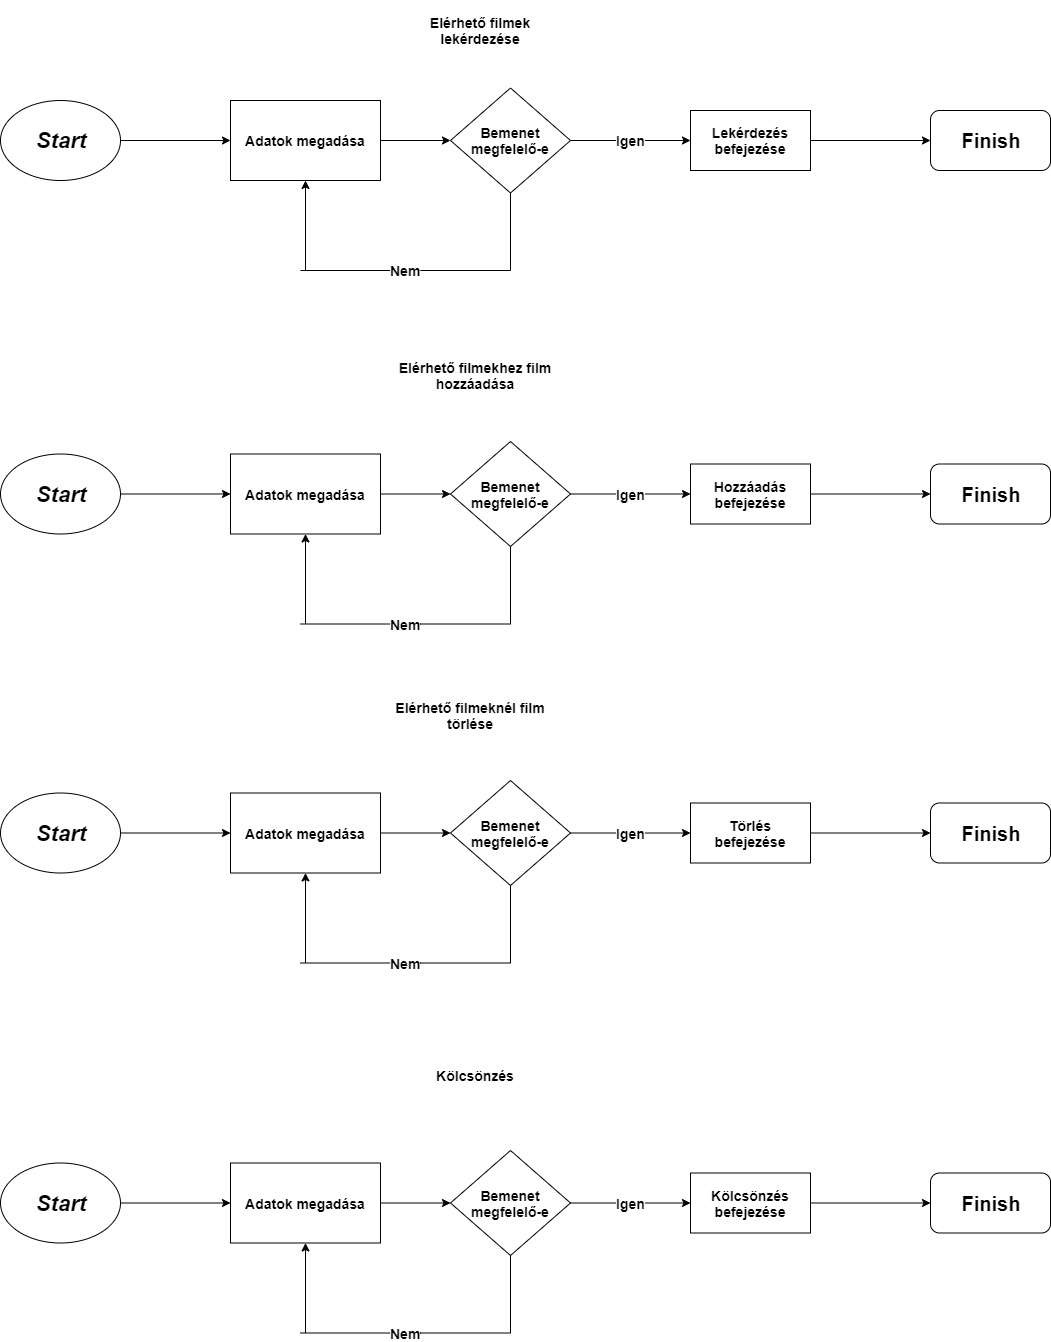

The diagram above was exported from draw.io. Its source (the exported page's mxGraphModel, read from the mxfile embedded in the PNG):
<mxGraphModel dx="1408" dy="633" grid="1" gridSize="10" guides="1" tooltips="1" connect="1" arrows="1" fold="1" page="1" pageScale="1" pageWidth="850" pageHeight="1100" math="0" shadow="0">
  <root>
    <mxCell id="0" />
    <mxCell id="1" parent="0" />
    <mxCell id="x-iZMXN8HK4KNZFMXOCe-1" value="&lt;i&gt;&lt;b&gt;&lt;font style=&quot;font-size: 22px&quot;&gt;Start&lt;/font&gt;&lt;/b&gt;&lt;/i&gt;" style="ellipse;whiteSpace=wrap;html=1;fontSize=14;" vertex="1" parent="1">
      <mxGeometry x="10" y="310" width="120" height="80" as="geometry" />
    </mxCell>
    <mxCell id="x-iZMXN8HK4KNZFMXOCe-2" value="&lt;b&gt;Elérhető filmek lekérdezése&lt;/b&gt;" style="text;html=1;strokeColor=none;fillColor=none;align=center;verticalAlign=middle;whiteSpace=wrap;rounded=0;fontSize=14;" vertex="1" parent="1">
      <mxGeometry x="410" y="210" width="160" height="60" as="geometry" />
    </mxCell>
    <mxCell id="x-iZMXN8HK4KNZFMXOCe-3" value="" style="endArrow=classic;html=1;fontSize=14;exitX=1;exitY=0.5;exitDx=0;exitDy=0;" edge="1" parent="1" source="x-iZMXN8HK4KNZFMXOCe-1">
      <mxGeometry width="50" height="50" relative="1" as="geometry">
        <mxPoint x="10" y="460" as="sourcePoint" />
        <mxPoint x="240" y="350" as="targetPoint" />
      </mxGeometry>
    </mxCell>
    <mxCell id="x-iZMXN8HK4KNZFMXOCe-4" value="&lt;b&gt;Adatok megadása&lt;/b&gt;" style="rounded=0;whiteSpace=wrap;html=1;fontSize=14;" vertex="1" parent="1">
      <mxGeometry x="240" y="310" width="150" height="80" as="geometry" />
    </mxCell>
    <mxCell id="x-iZMXN8HK4KNZFMXOCe-5" value="" style="endArrow=classic;html=1;fontSize=14;exitX=1;exitY=0.5;exitDx=0;exitDy=0;" edge="1" parent="1" source="x-iZMXN8HK4KNZFMXOCe-4" target="x-iZMXN8HK4KNZFMXOCe-6">
      <mxGeometry width="50" height="50" relative="1" as="geometry">
        <mxPoint x="10" y="460" as="sourcePoint" />
        <mxPoint x="500" y="350" as="targetPoint" />
      </mxGeometry>
    </mxCell>
    <mxCell id="x-iZMXN8HK4KNZFMXOCe-6" value="&lt;b&gt;&lt;font style=&quot;font-size: 14px&quot;&gt;Bemenet megfelelő-e&lt;/font&gt;&lt;/b&gt;" style="rhombus;whiteSpace=wrap;html=1;" vertex="1" parent="1">
      <mxGeometry x="460" y="297.5" width="120" height="105" as="geometry" />
    </mxCell>
    <mxCell id="x-iZMXN8HK4KNZFMXOCe-7" value="" style="endArrow=none;html=1;fontSize=14;entryX=0.5;entryY=1;entryDx=0;entryDy=0;" edge="1" parent="1" target="x-iZMXN8HK4KNZFMXOCe-6">
      <mxGeometry width="50" height="50" relative="1" as="geometry">
        <mxPoint x="520" y="480" as="sourcePoint" />
        <mxPoint x="60" y="420" as="targetPoint" />
      </mxGeometry>
    </mxCell>
    <mxCell id="x-iZMXN8HK4KNZFMXOCe-8" value="&lt;b&gt;Nem&lt;/b&gt;" style="endArrow=none;html=1;fontSize=14;" edge="1" parent="1">
      <mxGeometry width="50" height="50" relative="1" as="geometry">
        <mxPoint x="310" y="480" as="sourcePoint" />
        <mxPoint x="520" y="480" as="targetPoint" />
        <Array as="points">
          <mxPoint x="420" y="480" />
        </Array>
      </mxGeometry>
    </mxCell>
    <mxCell id="x-iZMXN8HK4KNZFMXOCe-9" value="" style="endArrow=classic;html=1;fontSize=14;entryX=0.5;entryY=1;entryDx=0;entryDy=0;entryPerimeter=0;" edge="1" parent="1" target="x-iZMXN8HK4KNZFMXOCe-4">
      <mxGeometry width="50" height="50" relative="1" as="geometry">
        <mxPoint x="315" y="480" as="sourcePoint" />
        <mxPoint x="60" y="500" as="targetPoint" />
      </mxGeometry>
    </mxCell>
    <mxCell id="x-iZMXN8HK4KNZFMXOCe-12" value="&lt;b&gt;Igen&lt;/b&gt;" style="endArrow=classic;html=1;fontSize=14;exitX=1;exitY=0.5;exitDx=0;exitDy=0;" edge="1" parent="1" source="x-iZMXN8HK4KNZFMXOCe-6">
      <mxGeometry width="50" height="50" relative="1" as="geometry">
        <mxPoint x="10" y="560" as="sourcePoint" />
        <mxPoint x="700" y="350" as="targetPoint" />
      </mxGeometry>
    </mxCell>
    <mxCell id="x-iZMXN8HK4KNZFMXOCe-13" value="&lt;b&gt;Lekérdezés befejezése&lt;/b&gt;" style="rounded=0;whiteSpace=wrap;html=1;fontSize=14;" vertex="1" parent="1">
      <mxGeometry x="700" y="320" width="120" height="60" as="geometry" />
    </mxCell>
    <mxCell id="x-iZMXN8HK4KNZFMXOCe-14" value="" style="endArrow=classic;html=1;fontSize=14;exitX=1;exitY=0.5;exitDx=0;exitDy=0;" edge="1" parent="1" source="x-iZMXN8HK4KNZFMXOCe-13">
      <mxGeometry width="50" height="50" relative="1" as="geometry">
        <mxPoint x="10" y="560" as="sourcePoint" />
        <mxPoint x="940" y="350" as="targetPoint" />
      </mxGeometry>
    </mxCell>
    <mxCell id="x-iZMXN8HK4KNZFMXOCe-15" value="&lt;b&gt;&lt;font style=&quot;font-size: 20px&quot;&gt;Finish&lt;/font&gt;&lt;/b&gt;" style="rounded=1;whiteSpace=wrap;html=1;fontSize=14;" vertex="1" parent="1">
      <mxGeometry x="940" y="320" width="120" height="60" as="geometry" />
    </mxCell>
    <mxCell id="x-iZMXN8HK4KNZFMXOCe-16" value="&lt;b&gt;Elérhető filmekhez film hozzáadása&lt;/b&gt;" style="text;html=1;strokeColor=none;fillColor=none;align=center;verticalAlign=middle;whiteSpace=wrap;rounded=0;fontSize=14;" vertex="1" parent="1">
      <mxGeometry x="405" y="550" width="160" height="70" as="geometry" />
    </mxCell>
    <mxCell id="x-iZMXN8HK4KNZFMXOCe-17" value="&lt;i&gt;&lt;b&gt;&lt;font style=&quot;font-size: 22px&quot;&gt;Start&lt;/font&gt;&lt;/b&gt;&lt;/i&gt;" style="ellipse;whiteSpace=wrap;html=1;fontSize=14;" vertex="1" parent="1">
      <mxGeometry x="10" y="663.5" width="120" height="80" as="geometry" />
    </mxCell>
    <mxCell id="x-iZMXN8HK4KNZFMXOCe-18" value="" style="endArrow=classic;html=1;fontSize=14;exitX=1;exitY=0.5;exitDx=0;exitDy=0;" edge="1" parent="1" source="x-iZMXN8HK4KNZFMXOCe-17">
      <mxGeometry width="50" height="50" relative="1" as="geometry">
        <mxPoint x="10" y="813.5" as="sourcePoint" />
        <mxPoint x="240" y="703.5" as="targetPoint" />
      </mxGeometry>
    </mxCell>
    <mxCell id="x-iZMXN8HK4KNZFMXOCe-19" value="&lt;b&gt;Adatok megadása&lt;/b&gt;" style="rounded=0;whiteSpace=wrap;html=1;fontSize=14;" vertex="1" parent="1">
      <mxGeometry x="240" y="663.5" width="150" height="80" as="geometry" />
    </mxCell>
    <mxCell id="x-iZMXN8HK4KNZFMXOCe-20" value="" style="endArrow=classic;html=1;fontSize=14;exitX=1;exitY=0.5;exitDx=0;exitDy=0;" edge="1" parent="1" source="x-iZMXN8HK4KNZFMXOCe-19" target="x-iZMXN8HK4KNZFMXOCe-21">
      <mxGeometry width="50" height="50" relative="1" as="geometry">
        <mxPoint x="10" y="813.5" as="sourcePoint" />
        <mxPoint x="500" y="703.5" as="targetPoint" />
      </mxGeometry>
    </mxCell>
    <mxCell id="x-iZMXN8HK4KNZFMXOCe-21" value="&lt;b&gt;&lt;font style=&quot;font-size: 14px&quot;&gt;Bemenet megfelelő-e&lt;/font&gt;&lt;/b&gt;" style="rhombus;whiteSpace=wrap;html=1;" vertex="1" parent="1">
      <mxGeometry x="460" y="651" width="120" height="105" as="geometry" />
    </mxCell>
    <mxCell id="x-iZMXN8HK4KNZFMXOCe-22" value="" style="endArrow=none;html=1;fontSize=14;entryX=0.5;entryY=1;entryDx=0;entryDy=0;" edge="1" parent="1" target="x-iZMXN8HK4KNZFMXOCe-21">
      <mxGeometry width="50" height="50" relative="1" as="geometry">
        <mxPoint x="520" y="833.5" as="sourcePoint" />
        <mxPoint x="60" y="773.5" as="targetPoint" />
      </mxGeometry>
    </mxCell>
    <mxCell id="x-iZMXN8HK4KNZFMXOCe-23" value="&lt;b&gt;Nem&lt;/b&gt;" style="endArrow=none;html=1;fontSize=14;" edge="1" parent="1">
      <mxGeometry width="50" height="50" relative="1" as="geometry">
        <mxPoint x="310" y="833.5" as="sourcePoint" />
        <mxPoint x="520" y="833.5" as="targetPoint" />
        <Array as="points">
          <mxPoint x="420" y="833.5" />
        </Array>
      </mxGeometry>
    </mxCell>
    <mxCell id="x-iZMXN8HK4KNZFMXOCe-24" value="" style="endArrow=classic;html=1;fontSize=14;entryX=0.5;entryY=1;entryDx=0;entryDy=0;entryPerimeter=0;" edge="1" parent="1" target="x-iZMXN8HK4KNZFMXOCe-19">
      <mxGeometry width="50" height="50" relative="1" as="geometry">
        <mxPoint x="315" y="833.5" as="sourcePoint" />
        <mxPoint x="60" y="853.5" as="targetPoint" />
      </mxGeometry>
    </mxCell>
    <mxCell id="x-iZMXN8HK4KNZFMXOCe-25" value="&lt;b&gt;Igen&lt;/b&gt;" style="endArrow=classic;html=1;fontSize=14;exitX=1;exitY=0.5;exitDx=0;exitDy=0;" edge="1" parent="1" source="x-iZMXN8HK4KNZFMXOCe-21">
      <mxGeometry width="50" height="50" relative="1" as="geometry">
        <mxPoint x="10" y="913.5" as="sourcePoint" />
        <mxPoint x="700" y="703.5" as="targetPoint" />
      </mxGeometry>
    </mxCell>
    <mxCell id="x-iZMXN8HK4KNZFMXOCe-26" value="&lt;b&gt;Hozzáadás befejezése&lt;/b&gt;" style="rounded=0;whiteSpace=wrap;html=1;fontSize=14;" vertex="1" parent="1">
      <mxGeometry x="700" y="673.5" width="120" height="60" as="geometry" />
    </mxCell>
    <mxCell id="x-iZMXN8HK4KNZFMXOCe-27" value="" style="endArrow=classic;html=1;fontSize=14;exitX=1;exitY=0.5;exitDx=0;exitDy=0;" edge="1" parent="1" source="x-iZMXN8HK4KNZFMXOCe-26">
      <mxGeometry width="50" height="50" relative="1" as="geometry">
        <mxPoint x="10" y="913.5" as="sourcePoint" />
        <mxPoint x="940" y="703.5" as="targetPoint" />
      </mxGeometry>
    </mxCell>
    <mxCell id="x-iZMXN8HK4KNZFMXOCe-28" value="&lt;b&gt;&lt;font style=&quot;font-size: 20px&quot;&gt;Finish&lt;/font&gt;&lt;/b&gt;" style="rounded=1;whiteSpace=wrap;html=1;fontSize=14;" vertex="1" parent="1">
      <mxGeometry x="940" y="673.5" width="120" height="60" as="geometry" />
    </mxCell>
    <mxCell id="x-iZMXN8HK4KNZFMXOCe-29" value="&lt;b&gt;Elérhető filmeknél film törlése&lt;/b&gt;" style="text;html=1;strokeColor=none;fillColor=none;align=center;verticalAlign=middle;whiteSpace=wrap;rounded=0;fontSize=14;" vertex="1" parent="1">
      <mxGeometry x="390" y="890" width="180" height="70" as="geometry" />
    </mxCell>
    <mxCell id="x-iZMXN8HK4KNZFMXOCe-30" value="&lt;i&gt;&lt;b&gt;&lt;font style=&quot;font-size: 22px&quot;&gt;Start&lt;/font&gt;&lt;/b&gt;&lt;/i&gt;" style="ellipse;whiteSpace=wrap;html=1;fontSize=14;" vertex="1" parent="1">
      <mxGeometry x="10" y="1002.5" width="120" height="80" as="geometry" />
    </mxCell>
    <mxCell id="x-iZMXN8HK4KNZFMXOCe-31" value="" style="endArrow=classic;html=1;fontSize=14;exitX=1;exitY=0.5;exitDx=0;exitDy=0;" edge="1" parent="1" source="x-iZMXN8HK4KNZFMXOCe-30">
      <mxGeometry width="50" height="50" relative="1" as="geometry">
        <mxPoint x="10" y="1152.5" as="sourcePoint" />
        <mxPoint x="240" y="1042.5" as="targetPoint" />
      </mxGeometry>
    </mxCell>
    <mxCell id="x-iZMXN8HK4KNZFMXOCe-32" value="&lt;b&gt;Adatok megadása&lt;/b&gt;" style="rounded=0;whiteSpace=wrap;html=1;fontSize=14;" vertex="1" parent="1">
      <mxGeometry x="240" y="1002.5" width="150" height="80" as="geometry" />
    </mxCell>
    <mxCell id="x-iZMXN8HK4KNZFMXOCe-33" value="" style="endArrow=classic;html=1;fontSize=14;exitX=1;exitY=0.5;exitDx=0;exitDy=0;" edge="1" parent="1" source="x-iZMXN8HK4KNZFMXOCe-32" target="x-iZMXN8HK4KNZFMXOCe-34">
      <mxGeometry width="50" height="50" relative="1" as="geometry">
        <mxPoint x="10" y="1152.5" as="sourcePoint" />
        <mxPoint x="500" y="1042.5" as="targetPoint" />
      </mxGeometry>
    </mxCell>
    <mxCell id="x-iZMXN8HK4KNZFMXOCe-34" value="&lt;b&gt;&lt;font style=&quot;font-size: 14px&quot;&gt;Bemenet megfelelő-e&lt;/font&gt;&lt;/b&gt;" style="rhombus;whiteSpace=wrap;html=1;" vertex="1" parent="1">
      <mxGeometry x="460" y="990" width="120" height="105" as="geometry" />
    </mxCell>
    <mxCell id="x-iZMXN8HK4KNZFMXOCe-35" value="" style="endArrow=none;html=1;fontSize=14;entryX=0.5;entryY=1;entryDx=0;entryDy=0;" edge="1" parent="1" target="x-iZMXN8HK4KNZFMXOCe-34">
      <mxGeometry width="50" height="50" relative="1" as="geometry">
        <mxPoint x="520" y="1172.5" as="sourcePoint" />
        <mxPoint x="60" y="1112.5" as="targetPoint" />
      </mxGeometry>
    </mxCell>
    <mxCell id="x-iZMXN8HK4KNZFMXOCe-36" value="&lt;b&gt;Nem&lt;/b&gt;" style="endArrow=none;html=1;fontSize=14;" edge="1" parent="1">
      <mxGeometry width="50" height="50" relative="1" as="geometry">
        <mxPoint x="310" y="1172.5" as="sourcePoint" />
        <mxPoint x="520" y="1172.5" as="targetPoint" />
        <Array as="points">
          <mxPoint x="420" y="1172.5" />
        </Array>
      </mxGeometry>
    </mxCell>
    <mxCell id="x-iZMXN8HK4KNZFMXOCe-37" value="" style="endArrow=classic;html=1;fontSize=14;entryX=0.5;entryY=1;entryDx=0;entryDy=0;entryPerimeter=0;" edge="1" parent="1" target="x-iZMXN8HK4KNZFMXOCe-32">
      <mxGeometry width="50" height="50" relative="1" as="geometry">
        <mxPoint x="315" y="1172.5" as="sourcePoint" />
        <mxPoint x="60" y="1192.5" as="targetPoint" />
      </mxGeometry>
    </mxCell>
    <mxCell id="x-iZMXN8HK4KNZFMXOCe-38" value="&lt;b&gt;Igen&lt;/b&gt;" style="endArrow=classic;html=1;fontSize=14;exitX=1;exitY=0.5;exitDx=0;exitDy=0;" edge="1" parent="1" source="x-iZMXN8HK4KNZFMXOCe-34">
      <mxGeometry width="50" height="50" relative="1" as="geometry">
        <mxPoint x="10" y="1252.5" as="sourcePoint" />
        <mxPoint x="700" y="1042.5" as="targetPoint" />
      </mxGeometry>
    </mxCell>
    <mxCell id="x-iZMXN8HK4KNZFMXOCe-39" value="&lt;b&gt;Törlés befejezése&lt;/b&gt;" style="rounded=0;whiteSpace=wrap;html=1;fontSize=14;" vertex="1" parent="1">
      <mxGeometry x="700" y="1012.5" width="120" height="60" as="geometry" />
    </mxCell>
    <mxCell id="x-iZMXN8HK4KNZFMXOCe-40" value="" style="endArrow=classic;html=1;fontSize=14;exitX=1;exitY=0.5;exitDx=0;exitDy=0;" edge="1" parent="1" source="x-iZMXN8HK4KNZFMXOCe-39">
      <mxGeometry width="50" height="50" relative="1" as="geometry">
        <mxPoint x="10" y="1252.5" as="sourcePoint" />
        <mxPoint x="940" y="1042.5" as="targetPoint" />
      </mxGeometry>
    </mxCell>
    <mxCell id="x-iZMXN8HK4KNZFMXOCe-41" value="&lt;b&gt;&lt;font style=&quot;font-size: 20px&quot;&gt;Finish&lt;/font&gt;&lt;/b&gt;" style="rounded=1;whiteSpace=wrap;html=1;fontSize=14;" vertex="1" parent="1">
      <mxGeometry x="940" y="1012.5" width="120" height="60" as="geometry" />
    </mxCell>
    <mxCell id="x-iZMXN8HK4KNZFMXOCe-42" value="&lt;b&gt;&lt;font style=&quot;font-size: 14px&quot;&gt;Kölcsönzés&lt;/font&gt;&lt;/b&gt;" style="text;html=1;strokeColor=none;fillColor=none;align=center;verticalAlign=middle;whiteSpace=wrap;rounded=0;fontSize=14;" vertex="1" parent="1">
      <mxGeometry x="410" y="1270" width="150" height="30" as="geometry" />
    </mxCell>
    <mxCell id="x-iZMXN8HK4KNZFMXOCe-43" value="&lt;i&gt;&lt;b&gt;&lt;font style=&quot;font-size: 22px&quot;&gt;Start&lt;/font&gt;&lt;/b&gt;&lt;/i&gt;" style="ellipse;whiteSpace=wrap;html=1;fontSize=14;" vertex="1" parent="1">
      <mxGeometry x="10" y="1372.5" width="120" height="80" as="geometry" />
    </mxCell>
    <mxCell id="x-iZMXN8HK4KNZFMXOCe-44" value="" style="endArrow=classic;html=1;fontSize=14;exitX=1;exitY=0.5;exitDx=0;exitDy=0;" edge="1" parent="1" source="x-iZMXN8HK4KNZFMXOCe-43">
      <mxGeometry width="50" height="50" relative="1" as="geometry">
        <mxPoint x="10" y="1522.5" as="sourcePoint" />
        <mxPoint x="240" y="1412.5" as="targetPoint" />
      </mxGeometry>
    </mxCell>
    <mxCell id="x-iZMXN8HK4KNZFMXOCe-45" value="&lt;b&gt;Adatok megadása&lt;/b&gt;" style="rounded=0;whiteSpace=wrap;html=1;fontSize=14;" vertex="1" parent="1">
      <mxGeometry x="240" y="1372.5" width="150" height="80" as="geometry" />
    </mxCell>
    <mxCell id="x-iZMXN8HK4KNZFMXOCe-46" value="" style="endArrow=classic;html=1;fontSize=14;exitX=1;exitY=0.5;exitDx=0;exitDy=0;" edge="1" parent="1" source="x-iZMXN8HK4KNZFMXOCe-45" target="x-iZMXN8HK4KNZFMXOCe-47">
      <mxGeometry width="50" height="50" relative="1" as="geometry">
        <mxPoint x="10" y="1522.5" as="sourcePoint" />
        <mxPoint x="500" y="1412.5" as="targetPoint" />
      </mxGeometry>
    </mxCell>
    <mxCell id="x-iZMXN8HK4KNZFMXOCe-47" value="&lt;b&gt;&lt;font style=&quot;font-size: 14px&quot;&gt;Bemenet megfelelő-e&lt;/font&gt;&lt;/b&gt;" style="rhombus;whiteSpace=wrap;html=1;" vertex="1" parent="1">
      <mxGeometry x="460" y="1360" width="120" height="105" as="geometry" />
    </mxCell>
    <mxCell id="x-iZMXN8HK4KNZFMXOCe-48" value="" style="endArrow=none;html=1;fontSize=14;entryX=0.5;entryY=1;entryDx=0;entryDy=0;" edge="1" parent="1" target="x-iZMXN8HK4KNZFMXOCe-47">
      <mxGeometry width="50" height="50" relative="1" as="geometry">
        <mxPoint x="520" y="1542.5" as="sourcePoint" />
        <mxPoint x="60" y="1482.5" as="targetPoint" />
      </mxGeometry>
    </mxCell>
    <mxCell id="x-iZMXN8HK4KNZFMXOCe-49" value="&lt;b&gt;Nem&lt;/b&gt;" style="endArrow=none;html=1;fontSize=14;" edge="1" parent="1">
      <mxGeometry width="50" height="50" relative="1" as="geometry">
        <mxPoint x="310" y="1542.5" as="sourcePoint" />
        <mxPoint x="520" y="1542.5" as="targetPoint" />
        <Array as="points">
          <mxPoint x="420" y="1542.5" />
        </Array>
      </mxGeometry>
    </mxCell>
    <mxCell id="x-iZMXN8HK4KNZFMXOCe-50" value="" style="endArrow=classic;html=1;fontSize=14;entryX=0.5;entryY=1;entryDx=0;entryDy=0;entryPerimeter=0;" edge="1" parent="1" target="x-iZMXN8HK4KNZFMXOCe-45">
      <mxGeometry width="50" height="50" relative="1" as="geometry">
        <mxPoint x="315" y="1542.5" as="sourcePoint" />
        <mxPoint x="60" y="1562.5" as="targetPoint" />
      </mxGeometry>
    </mxCell>
    <mxCell id="x-iZMXN8HK4KNZFMXOCe-51" value="&lt;b&gt;Igen&lt;/b&gt;" style="endArrow=classic;html=1;fontSize=14;exitX=1;exitY=0.5;exitDx=0;exitDy=0;" edge="1" parent="1" source="x-iZMXN8HK4KNZFMXOCe-47">
      <mxGeometry width="50" height="50" relative="1" as="geometry">
        <mxPoint x="10" y="1622.5" as="sourcePoint" />
        <mxPoint x="700" y="1412.5" as="targetPoint" />
      </mxGeometry>
    </mxCell>
    <mxCell id="x-iZMXN8HK4KNZFMXOCe-52" value="&lt;b&gt;Kölcsönzés befejezése&lt;/b&gt;" style="rounded=0;whiteSpace=wrap;html=1;fontSize=14;" vertex="1" parent="1">
      <mxGeometry x="700" y="1382.5" width="120" height="60" as="geometry" />
    </mxCell>
    <mxCell id="x-iZMXN8HK4KNZFMXOCe-53" value="" style="endArrow=classic;html=1;fontSize=14;exitX=1;exitY=0.5;exitDx=0;exitDy=0;" edge="1" parent="1" source="x-iZMXN8HK4KNZFMXOCe-52">
      <mxGeometry width="50" height="50" relative="1" as="geometry">
        <mxPoint x="10" y="1622.5" as="sourcePoint" />
        <mxPoint x="940" y="1412.5" as="targetPoint" />
      </mxGeometry>
    </mxCell>
    <mxCell id="x-iZMXN8HK4KNZFMXOCe-54" value="&lt;b&gt;&lt;font style=&quot;font-size: 20px&quot;&gt;Finish&lt;/font&gt;&lt;/b&gt;" style="rounded=1;whiteSpace=wrap;html=1;fontSize=14;" vertex="1" parent="1">
      <mxGeometry x="940" y="1382.5" width="120" height="60" as="geometry" />
    </mxCell>
  </root>
</mxGraphModel>